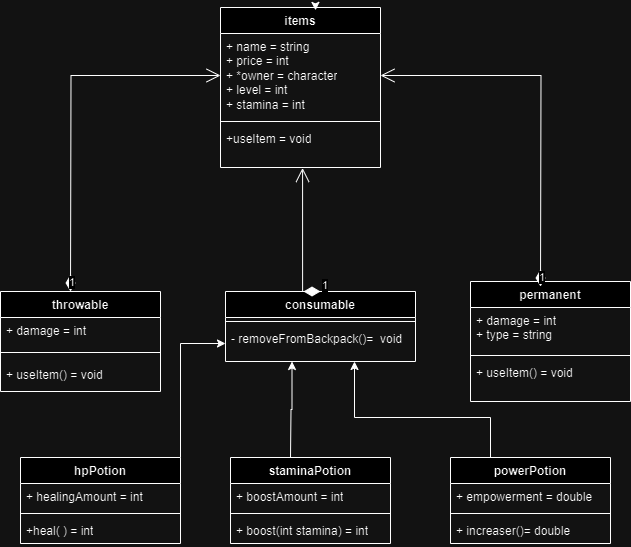

The diagram above was exported from draw.io. Its source (the exported page's mxGraphModel, read from the mxfile embedded in the PNG):
<mxGraphModel dx="940" dy="578" grid="1" gridSize="10" guides="1" tooltips="1" connect="1" arrows="1" fold="1" page="1" pageScale="1" pageWidth="850" pageHeight="1100" math="0" shadow="0">
  <root>
    <mxCell id="0" />
    <mxCell id="1" parent="0" />
    <mxCell id="VHFAGay_whtuZGlV8wT4-11" value="items" style="swimlane;fontStyle=1;align=center;verticalAlign=top;childLayout=stackLayout;horizontal=1;startSize=26;horizontalStack=0;resizeParent=1;resizeParentMax=0;resizeLast=0;collapsible=1;marginBottom=0;whiteSpace=wrap;html=1;" parent="1" vertex="1">
      <mxGeometry x="340" y="180" width="160" height="160" as="geometry" />
    </mxCell>
    <mxCell id="VHFAGay_whtuZGlV8wT4-12" value="+ name = string&lt;div&gt;+ price = int&amp;nbsp;&lt;/div&gt;&lt;div&gt;+ *owner =&amp;nbsp;character&lt;/div&gt;&lt;div&gt;+ level = int&amp;nbsp;&lt;/div&gt;&lt;div&gt;+ stamina = int&lt;/div&gt;&lt;div&gt;&lt;br&gt;&lt;br&gt;&lt;/div&gt;" style="text;strokeColor=none;fillColor=none;align=left;verticalAlign=top;spacingLeft=4;spacingRight=4;overflow=hidden;rotatable=0;points=[[0,0.5],[1,0.5]];portConstraint=eastwest;whiteSpace=wrap;html=1;" parent="VHFAGay_whtuZGlV8wT4-11" vertex="1">
      <mxGeometry y="26" width="160" height="84" as="geometry" />
    </mxCell>
    <mxCell id="VHFAGay_whtuZGlV8wT4-13" value="" style="line;strokeWidth=1;fillColor=none;align=left;verticalAlign=middle;spacingTop=-1;spacingLeft=3;spacingRight=3;rotatable=0;labelPosition=right;points=[];portConstraint=eastwest;strokeColor=inherit;" parent="VHFAGay_whtuZGlV8wT4-11" vertex="1">
      <mxGeometry y="110" width="160" height="8" as="geometry" />
    </mxCell>
    <mxCell id="VHFAGay_whtuZGlV8wT4-14" value="+useItem = void" style="text;strokeColor=none;fillColor=none;align=left;verticalAlign=top;spacingLeft=4;spacingRight=4;overflow=hidden;rotatable=0;points=[[0,0.5],[1,0.5]];portConstraint=eastwest;whiteSpace=wrap;html=1;" parent="VHFAGay_whtuZGlV8wT4-11" vertex="1">
      <mxGeometry y="118" width="160" height="42" as="geometry" />
    </mxCell>
    <mxCell id="VHFAGay_whtuZGlV8wT4-15" value="throwable" style="swimlane;fontStyle=1;align=center;verticalAlign=top;childLayout=stackLayout;horizontal=1;startSize=26;horizontalStack=0;resizeParent=1;resizeParentMax=0;resizeLast=0;collapsible=1;marginBottom=0;whiteSpace=wrap;html=1;" parent="1" vertex="1">
      <mxGeometry x="120" y="464" width="160" height="100" as="geometry" />
    </mxCell>
    <mxCell id="VHFAGay_whtuZGlV8wT4-33" value="1" style="endArrow=open;html=1;endSize=12;startArrow=diamondThin;startSize=14;startFill=1;edgeStyle=orthogonalEdgeStyle;align=left;verticalAlign=bottom;rounded=0;entryX=0;entryY=0.5;entryDx=0;entryDy=0;" parent="VHFAGay_whtuZGlV8wT4-15" target="VHFAGay_whtuZGlV8wT4-12" edge="1">
      <mxGeometry x="-1" y="3" relative="1" as="geometry">
        <mxPoint x="70" as="sourcePoint" />
        <mxPoint x="230" as="targetPoint" />
      </mxGeometry>
    </mxCell>
    <mxCell id="VHFAGay_whtuZGlV8wT4-16" value="+ damage = int&amp;nbsp;" style="text;strokeColor=none;fillColor=none;align=left;verticalAlign=top;spacingLeft=4;spacingRight=4;overflow=hidden;rotatable=0;points=[[0,0.5],[1,0.5]];portConstraint=eastwest;whiteSpace=wrap;html=1;" parent="VHFAGay_whtuZGlV8wT4-15" vertex="1">
      <mxGeometry y="26" width="160" height="26" as="geometry" />
    </mxCell>
    <mxCell id="VHFAGay_whtuZGlV8wT4-17" value="" style="line;strokeWidth=1;fillColor=none;align=left;verticalAlign=middle;spacingTop=-1;spacingLeft=3;spacingRight=3;rotatable=0;labelPosition=right;points=[];portConstraint=eastwest;strokeColor=inherit;" parent="VHFAGay_whtuZGlV8wT4-15" vertex="1">
      <mxGeometry y="52" width="160" height="18" as="geometry" />
    </mxCell>
    <mxCell id="VHFAGay_whtuZGlV8wT4-18" value="+ useItem() = void" style="text;strokeColor=none;fillColor=none;align=left;verticalAlign=top;spacingLeft=4;spacingRight=4;overflow=hidden;rotatable=0;points=[[0,0.5],[1,0.5]];portConstraint=eastwest;whiteSpace=wrap;html=1;" parent="VHFAGay_whtuZGlV8wT4-15" vertex="1">
      <mxGeometry y="70" width="160" height="30" as="geometry" />
    </mxCell>
    <mxCell id="VHFAGay_whtuZGlV8wT4-23" value="consumable" style="swimlane;fontStyle=1;align=center;verticalAlign=top;childLayout=stackLayout;horizontal=1;startSize=26;horizontalStack=0;resizeParent=1;resizeParentMax=0;resizeLast=0;collapsible=1;marginBottom=0;whiteSpace=wrap;html=1;" parent="1" vertex="1">
      <mxGeometry x="345" y="464" width="190" height="70" as="geometry" />
    </mxCell>
    <mxCell id="VHFAGay_whtuZGlV8wT4-25" value="" style="line;strokeWidth=1;fillColor=none;align=left;verticalAlign=middle;spacingTop=-1;spacingLeft=3;spacingRight=3;rotatable=0;labelPosition=right;points=[];portConstraint=eastwest;strokeColor=inherit;" parent="VHFAGay_whtuZGlV8wT4-23" vertex="1">
      <mxGeometry y="26" width="190" height="8" as="geometry" />
    </mxCell>
    <mxCell id="VHFAGay_whtuZGlV8wT4-26" value="- removeFromBackpack()=&amp;nbsp; void" style="text;strokeColor=none;fillColor=none;align=left;verticalAlign=top;spacingLeft=4;spacingRight=4;overflow=hidden;rotatable=0;points=[[0,0.5],[1,0.5]];portConstraint=eastwest;whiteSpace=wrap;html=1;" parent="VHFAGay_whtuZGlV8wT4-23" vertex="1">
      <mxGeometry y="34" width="190" height="36" as="geometry" />
    </mxCell>
    <mxCell id="VHFAGay_whtuZGlV8wT4-27" value="permanent" style="swimlane;fontStyle=1;align=center;verticalAlign=top;childLayout=stackLayout;horizontal=1;startSize=26;horizontalStack=0;resizeParent=1;resizeParentMax=0;resizeLast=0;collapsible=1;marginBottom=0;whiteSpace=wrap;html=1;" parent="1" vertex="1">
      <mxGeometry x="590" y="454" width="160" height="120" as="geometry" />
    </mxCell>
    <mxCell id="VHFAGay_whtuZGlV8wT4-28" value="+ damage = int&lt;div&gt;+ type = string&lt;/div&gt;" style="text;strokeColor=none;fillColor=none;align=left;verticalAlign=top;spacingLeft=4;spacingRight=4;overflow=hidden;rotatable=0;points=[[0,0.5],[1,0.5]];portConstraint=eastwest;whiteSpace=wrap;html=1;" parent="VHFAGay_whtuZGlV8wT4-27" vertex="1">
      <mxGeometry y="26" width="160" height="44" as="geometry" />
    </mxCell>
    <mxCell id="VHFAGay_whtuZGlV8wT4-29" value="" style="line;strokeWidth=1;fillColor=none;align=left;verticalAlign=middle;spacingTop=-1;spacingLeft=3;spacingRight=3;rotatable=0;labelPosition=right;points=[];portConstraint=eastwest;strokeColor=inherit;" parent="VHFAGay_whtuZGlV8wT4-27" vertex="1">
      <mxGeometry y="70" width="160" height="8" as="geometry" />
    </mxCell>
    <mxCell id="VHFAGay_whtuZGlV8wT4-30" value="+ useItem() = void" style="text;strokeColor=none;fillColor=none;align=left;verticalAlign=top;spacingLeft=4;spacingRight=4;overflow=hidden;rotatable=0;points=[[0,0.5],[1,0.5]];portConstraint=eastwest;whiteSpace=wrap;html=1;" parent="VHFAGay_whtuZGlV8wT4-27" vertex="1">
      <mxGeometry y="78" width="160" height="42" as="geometry" />
    </mxCell>
    <mxCell id="VHFAGay_whtuZGlV8wT4-31" value="1" style="endArrow=open;html=1;endSize=12;startArrow=diamondThin;startSize=14;startFill=1;edgeStyle=orthogonalEdgeStyle;align=left;verticalAlign=bottom;rounded=0;entryX=1;entryY=0.5;entryDx=0;entryDy=0;" parent="1" target="VHFAGay_whtuZGlV8wT4-12" edge="1">
      <mxGeometry x="-1" y="3" relative="1" as="geometry">
        <mxPoint x="660" y="459" as="sourcePoint" />
        <mxPoint x="820" y="459" as="targetPoint" />
      </mxGeometry>
    </mxCell>
    <mxCell id="VHFAGay_whtuZGlV8wT4-38" value="hpPotion" style="swimlane;fontStyle=1;align=center;verticalAlign=top;childLayout=stackLayout;horizontal=1;startSize=26;horizontalStack=0;resizeParent=1;resizeParentMax=0;resizeLast=0;collapsible=1;marginBottom=0;whiteSpace=wrap;html=1;" parent="1" vertex="1">
      <mxGeometry x="140" y="630" width="160" height="86" as="geometry" />
    </mxCell>
    <mxCell id="VHFAGay_whtuZGlV8wT4-39" value="+ healingAmount = int" style="text;strokeColor=none;fillColor=none;align=left;verticalAlign=top;spacingLeft=4;spacingRight=4;overflow=hidden;rotatable=0;points=[[0,0.5],[1,0.5]];portConstraint=eastwest;whiteSpace=wrap;html=1;" parent="VHFAGay_whtuZGlV8wT4-38" vertex="1">
      <mxGeometry y="26" width="160" height="26" as="geometry" />
    </mxCell>
    <mxCell id="VHFAGay_whtuZGlV8wT4-40" value="" style="line;strokeWidth=1;fillColor=none;align=left;verticalAlign=middle;spacingTop=-1;spacingLeft=3;spacingRight=3;rotatable=0;labelPosition=right;points=[];portConstraint=eastwest;strokeColor=inherit;" parent="VHFAGay_whtuZGlV8wT4-38" vertex="1">
      <mxGeometry y="52" width="160" height="8" as="geometry" />
    </mxCell>
    <mxCell id="VHFAGay_whtuZGlV8wT4-41" value="+heal( ) = int" style="text;strokeColor=none;fillColor=none;align=left;verticalAlign=top;spacingLeft=4;spacingRight=4;overflow=hidden;rotatable=0;points=[[0,0.5],[1,0.5]];portConstraint=eastwest;whiteSpace=wrap;html=1;" parent="VHFAGay_whtuZGlV8wT4-38" vertex="1">
      <mxGeometry y="60" width="160" height="26" as="geometry" />
    </mxCell>
    <mxCell id="VHFAGay_whtuZGlV8wT4-42" value="staminaPotion" style="swimlane;fontStyle=1;align=center;verticalAlign=top;childLayout=stackLayout;horizontal=1;startSize=26;horizontalStack=0;resizeParent=1;resizeParentMax=0;resizeLast=0;collapsible=1;marginBottom=0;whiteSpace=wrap;html=1;" parent="1" vertex="1">
      <mxGeometry x="350" y="630" width="160" height="86" as="geometry" />
    </mxCell>
    <mxCell id="VHFAGay_whtuZGlV8wT4-43" value="+ boostAmount = int" style="text;strokeColor=none;fillColor=none;align=left;verticalAlign=top;spacingLeft=4;spacingRight=4;overflow=hidden;rotatable=0;points=[[0,0.5],[1,0.5]];portConstraint=eastwest;whiteSpace=wrap;html=1;" parent="VHFAGay_whtuZGlV8wT4-42" vertex="1">
      <mxGeometry y="26" width="160" height="26" as="geometry" />
    </mxCell>
    <mxCell id="VHFAGay_whtuZGlV8wT4-44" value="" style="line;strokeWidth=1;fillColor=none;align=left;verticalAlign=middle;spacingTop=-1;spacingLeft=3;spacingRight=3;rotatable=0;labelPosition=right;points=[];portConstraint=eastwest;strokeColor=inherit;" parent="VHFAGay_whtuZGlV8wT4-42" vertex="1">
      <mxGeometry y="52" width="160" height="8" as="geometry" />
    </mxCell>
    <mxCell id="VHFAGay_whtuZGlV8wT4-45" value="+ boost(int stamina) = int" style="text;strokeColor=none;fillColor=none;align=left;verticalAlign=top;spacingLeft=4;spacingRight=4;overflow=hidden;rotatable=0;points=[[0,0.5],[1,0.5]];portConstraint=eastwest;whiteSpace=wrap;html=1;" parent="VHFAGay_whtuZGlV8wT4-42" vertex="1">
      <mxGeometry y="60" width="160" height="26" as="geometry" />
    </mxCell>
    <mxCell id="VHFAGay_whtuZGlV8wT4-46" value="powerPotion" style="swimlane;fontStyle=1;align=center;verticalAlign=top;childLayout=stackLayout;horizontal=1;startSize=26;horizontalStack=0;resizeParent=1;resizeParentMax=0;resizeLast=0;collapsible=1;marginBottom=0;whiteSpace=wrap;html=1;" parent="1" vertex="1">
      <mxGeometry x="570" y="630" width="160" height="86" as="geometry" />
    </mxCell>
    <mxCell id="VHFAGay_whtuZGlV8wT4-47" value="+ empowerment = double" style="text;strokeColor=none;fillColor=none;align=left;verticalAlign=top;spacingLeft=4;spacingRight=4;overflow=hidden;rotatable=0;points=[[0,0.5],[1,0.5]];portConstraint=eastwest;whiteSpace=wrap;html=1;" parent="VHFAGay_whtuZGlV8wT4-46" vertex="1">
      <mxGeometry y="26" width="160" height="26" as="geometry" />
    </mxCell>
    <mxCell id="VHFAGay_whtuZGlV8wT4-48" value="" style="line;strokeWidth=1;fillColor=none;align=left;verticalAlign=middle;spacingTop=-1;spacingLeft=3;spacingRight=3;rotatable=0;labelPosition=right;points=[];portConstraint=eastwest;strokeColor=inherit;" parent="VHFAGay_whtuZGlV8wT4-46" vertex="1">
      <mxGeometry y="52" width="160" height="8" as="geometry" />
    </mxCell>
    <mxCell id="VHFAGay_whtuZGlV8wT4-49" value="+ increaser()= double" style="text;strokeColor=none;fillColor=none;align=left;verticalAlign=top;spacingLeft=4;spacingRight=4;overflow=hidden;rotatable=0;points=[[0,0.5],[1,0.5]];portConstraint=eastwest;whiteSpace=wrap;html=1;" parent="VHFAGay_whtuZGlV8wT4-46" vertex="1">
      <mxGeometry y="60" width="160" height="26" as="geometry" />
    </mxCell>
    <mxCell id="VHFAGay_whtuZGlV8wT4-52" value="1" style="endArrow=open;html=1;endSize=12;startArrow=diamondThin;startSize=14;startFill=1;edgeStyle=orthogonalEdgeStyle;align=left;verticalAlign=bottom;rounded=0;exitX=0.5;exitY=0;exitDx=0;exitDy=0;entryX=0.513;entryY=1.012;entryDx=0;entryDy=0;entryPerimeter=0;" parent="1" source="VHFAGay_whtuZGlV8wT4-23" target="VHFAGay_whtuZGlV8wT4-14" edge="1">
      <mxGeometry x="-1" y="3" relative="1" as="geometry">
        <mxPoint x="320" y="530" as="sourcePoint" />
        <mxPoint x="480" y="530" as="targetPoint" />
        <Array as="points">
          <mxPoint x="422" y="464" />
        </Array>
      </mxGeometry>
    </mxCell>
    <mxCell id="y_Em9NcYWS5ESYPI2kSB-2" style="edgeStyle=orthogonalEdgeStyle;rounded=0;orthogonalLoop=1;jettySize=auto;html=1;exitX=1;exitY=0;exitDx=0;exitDy=0;entryX=0;entryY=0.5;entryDx=0;entryDy=0;" parent="1" source="VHFAGay_whtuZGlV8wT4-38" target="VHFAGay_whtuZGlV8wT4-26" edge="1">
      <mxGeometry relative="1" as="geometry" />
    </mxCell>
    <mxCell id="y_Em9NcYWS5ESYPI2kSB-5" style="edgeStyle=orthogonalEdgeStyle;rounded=0;orthogonalLoop=1;jettySize=auto;html=1;exitX=0.5;exitY=0;exitDx=0;exitDy=0;entryX=0.35;entryY=1;entryDx=0;entryDy=0;entryPerimeter=0;" parent="1" target="VHFAGay_whtuZGlV8wT4-26" edge="1">
      <mxGeometry relative="1" as="geometry">
        <mxPoint x="410" y="630" as="sourcePoint" />
        <mxPoint x="412" y="550" as="targetPoint" />
      </mxGeometry>
    </mxCell>
    <mxCell id="y_Em9NcYWS5ESYPI2kSB-8" style="edgeStyle=orthogonalEdgeStyle;rounded=0;orthogonalLoop=1;jettySize=auto;html=1;exitX=0.25;exitY=0;exitDx=0;exitDy=0;" parent="1" source="VHFAGay_whtuZGlV8wT4-46" target="VHFAGay_whtuZGlV8wT4-26" edge="1">
      <mxGeometry relative="1" as="geometry">
        <Array as="points">
          <mxPoint x="610" y="590" />
          <mxPoint x="474" y="590" />
        </Array>
      </mxGeometry>
    </mxCell>
    <mxCell id="V_k6VCJhgJM87ffMYt0r-1" style="edgeStyle=orthogonalEdgeStyle;rounded=0;orthogonalLoop=1;jettySize=auto;html=1;exitX=0.5;exitY=0;exitDx=0;exitDy=0;entryX=0.594;entryY=0.018;entryDx=0;entryDy=0;entryPerimeter=0;" edge="1" parent="1" source="VHFAGay_whtuZGlV8wT4-11" target="VHFAGay_whtuZGlV8wT4-11">
      <mxGeometry relative="1" as="geometry" />
    </mxCell>
  </root>
</mxGraphModel>